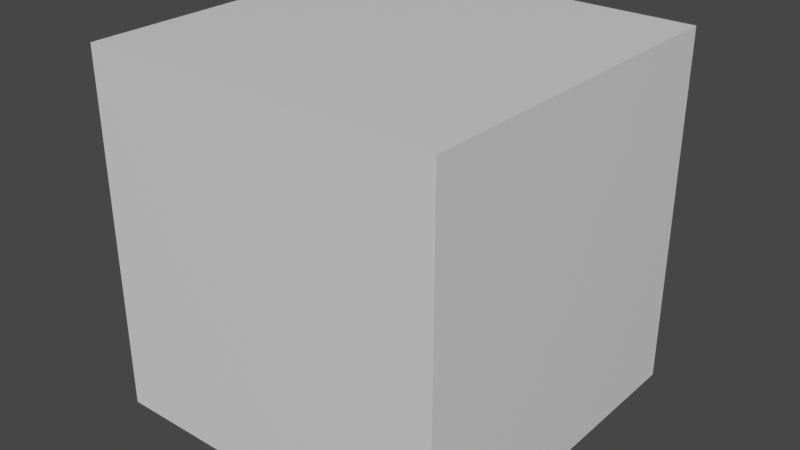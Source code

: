 # Source: 12_anim_range_sampled.blend  (saved by Blender 3.1.5; exported with 4.5.12 LTS)
import bpy
from mathutils import Matrix  # noqa: F401  (used for matrix-valued properties, if any)

bpy.ops.wm.read_factory_settings(use_empty=True)
scene = bpy.context.scene
scene.name = 'Scene'

# ---- collections
col_collection = bpy.data.collections.new('Collection'); scene.collection.children.link(col_collection)

# ---- materials (node trees are filled in below, after node groups)
mat_material = bpy.data.materials.new('Material')
mat_material.alpha_threshold = 0.0
mat_material.use_transparent_shadow = False
mat_material.line_color = (0.0, 0.0, 0.0, 1.0)

# ---- material node trees
mat_material.use_nodes = True; mat_material.node_tree.nodes.clear()
_N = mat_material.node_tree.nodes; _L = mat_material.node_tree.links
n0 = _N.new('ShaderNodeOutputMaterial'); n0.name = 'Material Output'; n0.location = (300, 300)
n1 = _N.new('ShaderNodeBsdfPrincipled'); n1.name = 'Principled BSDF'; n1.location = (10, 300)
n1.distribution = 'GGX'
n1.subsurface_method = 'RANDOM_WALK_SKIN'
n1.inputs[2].default_value = 0.4
n1.inputs[3].default_value = 1.45
n1.inputs[27].default_value = (0.0, 0.0, 0.0, 1.0)
n1.inputs[28].default_value = 1.0
_L.new(n1.outputs[0], n0.inputs[0])
n0.is_active_output = True

# ---- world
world_world = bpy.data.worlds.new('World'); scene.world = world_world
world_world.use_nodes = True; world_world.node_tree.nodes.clear()
_N = world_world.node_tree.nodes; _L = world_world.node_tree.links
n0 = _N.new('ShaderNodeOutputWorld'); n0.name = 'World Output'; n0.location = (300, 300)
n1 = _N.new('ShaderNodeBackground'); n1.name = 'Background'; n1.location = (10, 300)
n1.inputs[0].default_value = (0.05088, 0.05088, 0.05088, 1.0)
_L.new(n1.outputs[0], n0.inputs[0])
n0.is_active_output = True
world_world.color = (0.05088, 0.05088, 0.05088)
world_world.use_sun_shadow = False
world_world.sun_shadow_jitter_overblur = 0.0

# ---- meshes
me_cube = bpy.data.meshes.new('Cube')
me_cube.from_pydata([(1.0, 1.0, 1.0), (1.0, 1.0, -1.0), (1.0, -1.0, 1.0), (1.0, -1.0, -1.0), (-1.0, 1.0, 1.0), (-1.0, 1.0, -1.0), (-1.0, -1.0, 1.0), (-1.0, -1.0, -1.0)], [], [(0, 4, 6, 2), (3, 2, 6, 7), (7, 6, 4, 5), (5, 1, 3, 7), (1, 0, 2, 3), (5, 4, 0, 1)])
_uv = me_cube.uv_layers.new(name='UVMap')
_uv.uv.foreach_set('vector', [0.625, 0.5, 0.875, 0.5, 0.875, 0.75, 0.625, 0.75, 0.375, 0.75, 0.625, 0.75, 0.625, 1.0, 0.375, 1.0, 0.375, 0.0, 0.625, 0.0, 0.625, 0.25, 0.375, 0.25, 0.125, 0.5, 0.375, 0.5, 0.375, 0.75, 0.125, 0.75, 0.375, 0.5, 0.625, 0.5, 0.625, 0.75, 0.375, 0.75, 0.375, 0.25, 0.625, 0.25, 0.625, 0.5, 0.375, 0.5])
me_cube.materials.append(mat_material)
me_cube.use_remesh_preserve_volume = False
me_cube.use_remesh_preserve_attributes = False
me_cube.use_mirror_vertex_groups = False
me_cube.update()

# ---- objects
ob_cube = bpy.data.objects.new('Cube', me_cube)

# ---- transforms, parenting, visibility, modifiers, constraints
ob_cube.location = (6.549, -2.216e-07, 1.649)
ob_cube.lock_rotations_4d = False
ob_cube.empty_display_type = 'ARROWS'
ob_cube.lineart.crease_threshold = 0.0

# ---- collection membership
col_collection.objects.link(ob_cube)

# ---- scene / render settings (as saved in the file)
scene.frame_start = 1; scene.frame_end = 15; scene.frame_set(15)
scene.render.engine = 'BLENDER_EEVEE_NEXT'
scene.cycles.sampling_pattern = 'TABULATED_SOBOL'
scene.cycles.use_light_tree = False
scene.view_settings.view_transform = 'Filmic'
bpy.context.view_layer.update()

# ---- added for rendering (the .blend has no active camera and no usable light): camera, sun
cam_auto = bpy.data.cameras.new('AutoCamera')
cam_auto.lens = 50.0
cam_auto.sensor_width = 36.0
cam_auto.clip_end = 1000.0
ob_auto_camera = bpy.data.objects.new('AutoCamera', cam_auto)
scene.collection.objects.link(ob_auto_camera)
ob_auto_camera.location = (9.75372, -3.84609, 4.21347)
ob_auto_camera.rotation_euler = (1.09748, -7.21219e-08, 0.694738)
scene.camera = ob_auto_camera
light_auto_sun = bpy.data.lights.new('AutoSun', 'SUN')
light_auto_sun.energy = 3.0
light_auto_sun.angle = 0.0523599
ob_auto_sun = bpy.data.objects.new('AutoSun', light_auto_sun)
scene.collection.objects.link(ob_auto_sun)
ob_auto_sun.rotation_euler = (0.872665, 0.174533, 0.523599)
bpy.context.view_layer.update()
